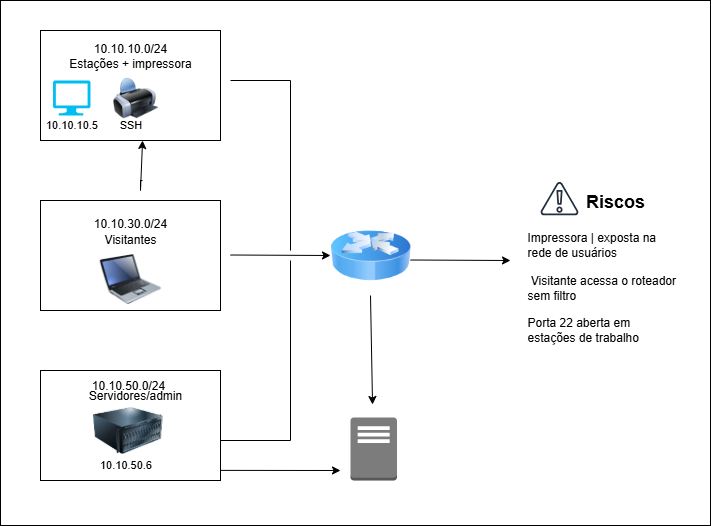

The diagram above was exported from draw.io. Its source (the exported page's mxGraphModel, read from the mxfile embedded in the PNG):
<mxGraphModel dx="1097" dy="492" grid="1" gridSize="10" guides="1" tooltips="1" connect="1" arrows="1" fold="1" page="1" pageScale="1" pageWidth="827" pageHeight="1169" math="0" shadow="0">
  <root>
    <mxCell id="0" />
    <mxCell id="1" parent="0" />
    <mxCell id="19dRT8liyV4Uxxe63LoC-55" value="" style="whiteSpace=wrap;html=1;aspect=fixed;" vertex="1" parent="1">
      <mxGeometry x="560" y="257.5" width="170" height="170" as="geometry" />
    </mxCell>
    <mxCell id="19dRT8liyV4Uxxe63LoC-33" value="" style="rounded=0;whiteSpace=wrap;html=1;" vertex="1" parent="1">
      <mxGeometry x="40" y="80" width="710" height="525" as="geometry" />
    </mxCell>
    <mxCell id="19dRT8liyV4Uxxe63LoC-1" value="" style="rounded=0;whiteSpace=wrap;html=1;strokeColor=light-dark(#000000,#144BFF);" vertex="1" parent="1">
      <mxGeometry x="80" y="110" width="180" height="110" as="geometry" />
    </mxCell>
    <mxCell id="19dRT8liyV4Uxxe63LoC-2" value="" style="rounded=0;whiteSpace=wrap;html=1;strokeColor=light-dark(#000000,#16FF2E);" vertex="1" parent="1">
      <mxGeometry x="80" y="280" width="180" height="110" as="geometry" />
    </mxCell>
    <mxCell id="19dRT8liyV4Uxxe63LoC-3" value="" style="rounded=0;whiteSpace=wrap;html=1;strokeColor=light-dark(#000000,#FF6A44);" vertex="1" parent="1">
      <mxGeometry x="80" y="450" width="180" height="110" as="geometry" />
    </mxCell>
    <mxCell id="19dRT8liyV4Uxxe63LoC-5" value="&lt;font&gt;10.10.10.0/24&lt;/font&gt;&lt;div&gt;Estações + impressora&lt;/div&gt;" style="text;html=1;align=center;verticalAlign=middle;whiteSpace=wrap;rounded=0;" vertex="1" parent="1">
      <mxGeometry x="90" y="120" width="160" height="30" as="geometry" />
    </mxCell>
    <mxCell id="19dRT8liyV4Uxxe63LoC-8" value="&lt;font&gt;10.10.30.0/24&lt;/font&gt;&lt;div&gt;&lt;br&gt;&lt;/div&gt;" style="text;html=1;align=center;verticalAlign=middle;whiteSpace=wrap;rounded=0;" vertex="1" parent="1">
      <mxGeometry x="140" y="295" width="60" height="30" as="geometry" />
    </mxCell>
    <mxCell id="19dRT8liyV4Uxxe63LoC-9" value="10.10.50.0/24" style="text;html=1;align=center;verticalAlign=middle;whiteSpace=wrap;rounded=0;" vertex="1" parent="1">
      <mxGeometry x="137.5" y="450" width="60" height="30" as="geometry" />
    </mxCell>
    <mxCell id="19dRT8liyV4Uxxe63LoC-14" value="" style="image;html=1;image=img/lib/clip_art/computers/Printer_128x128.png" vertex="1" parent="1">
      <mxGeometry x="152.5" y="155" width="45" height="45" as="geometry" />
    </mxCell>
    <mxCell id="19dRT8liyV4Uxxe63LoC-15" value="" style="outlineConnect=0;dashed=0;verticalLabelPosition=bottom;verticalAlign=top;align=center;html=1;shape=mxgraph.aws3.traditional_server;fillColor=#7D7C7C;gradientColor=none;" vertex="1" parent="1">
      <mxGeometry x="390" y="497" width="46.5" height="63" as="geometry" />
    </mxCell>
    <mxCell id="19dRT8liyV4Uxxe63LoC-17" value="" style="image;html=1;image=img/lib/clip_art/networking/Router_Icon_128x128.png" vertex="1" parent="1">
      <mxGeometry x="370" y="295" width="80" height="80" as="geometry" />
    </mxCell>
    <mxCell id="19dRT8liyV4Uxxe63LoC-25" value="" style="endArrow=classic;html=1;rounded=0;entryX=0;entryY=0.5;entryDx=0;entryDy=0;" edge="1" parent="1" target="19dRT8liyV4Uxxe63LoC-17">
      <mxGeometry width="50" height="50" relative="1" as="geometry">
        <mxPoint x="270" y="334.5" as="sourcePoint" />
        <mxPoint x="350" y="334.5" as="targetPoint" />
      </mxGeometry>
    </mxCell>
    <mxCell id="19dRT8liyV4Uxxe63LoC-28" value="" style="shape=partialRectangle;whiteSpace=wrap;html=1;bottom=0;right=0;fillColor=none;rotation=90;" vertex="1" parent="1">
      <mxGeometry x="215" y="215" width="170" height="60" as="geometry" />
    </mxCell>
    <mxCell id="19dRT8liyV4Uxxe63LoC-30" value="" style="endArrow=none;html=1;rounded=0;" edge="1" parent="1">
      <mxGeometry width="50" height="50" relative="1" as="geometry">
        <mxPoint x="330" y="520" as="sourcePoint" />
        <mxPoint x="330" y="340" as="targetPoint" />
      </mxGeometry>
    </mxCell>
    <mxCell id="19dRT8liyV4Uxxe63LoC-31" value="" style="endArrow=none;html=1;rounded=0;" edge="1" parent="1">
      <mxGeometry width="50" height="50" relative="1" as="geometry">
        <mxPoint x="260" y="520" as="sourcePoint" />
        <mxPoint x="330" y="520" as="targetPoint" />
      </mxGeometry>
    </mxCell>
    <mxCell id="19dRT8liyV4Uxxe63LoC-35" value="" style="image;html=1;image=img/lib/clip_art/computers/Laptop_128x128.png" vertex="1" parent="1">
      <mxGeometry x="135" y="333.5" width="70" height="50" as="geometry" />
    </mxCell>
    <mxCell id="19dRT8liyV4Uxxe63LoC-36" value="" style="image;html=1;image=img/lib/clip_art/computers/Server_128x128.png" vertex="1" parent="1">
      <mxGeometry x="132.5" y="480" width="70" height="60" as="geometry" />
    </mxCell>
    <mxCell id="19dRT8liyV4Uxxe63LoC-40" value="" style="endArrow=classic;html=1;rounded=0;entryX=0.567;entryY=1;entryDx=0;entryDy=0;entryPerimeter=0;" edge="1" parent="1" target="19dRT8liyV4Uxxe63LoC-1">
      <mxGeometry width="50" height="50" relative="1" as="geometry">
        <mxPoint x="182" y="260" as="sourcePoint" />
        <mxPoint x="230" y="225" as="targetPoint" />
        <Array as="points">
          <mxPoint x="180" y="260" />
          <mxPoint x="180" y="270" />
        </Array>
      </mxGeometry>
    </mxCell>
    <mxCell id="19dRT8liyV4Uxxe63LoC-41" value="&lt;p&gt;Visitantes&lt;/p&gt;" style="text;strokeColor=none;align=center;fillColor=none;html=1;verticalAlign=middle;whiteSpace=wrap;rounded=0;" vertex="1" parent="1">
      <mxGeometry x="120" y="303.5" width="100" height="30" as="geometry" />
    </mxCell>
    <mxCell id="19dRT8liyV4Uxxe63LoC-42" value="Servidores/admin" style="text;html=1;align=center;verticalAlign=middle;whiteSpace=wrap;rounded=0;" vertex="1" parent="1">
      <mxGeometry x="110" y="460" width="130" height="30" as="geometry" />
    </mxCell>
    <mxCell id="19dRT8liyV4Uxxe63LoC-43" value="" style="verticalLabelPosition=bottom;html=1;verticalAlign=top;align=center;strokeColor=none;fillColor=#00BEF2;shape=mxgraph.azure.computer;pointerEvents=1;" vertex="1" parent="1">
      <mxGeometry x="92.5" y="160" width="37.5" height="35" as="geometry" />
    </mxCell>
    <mxCell id="19dRT8liyV4Uxxe63LoC-44" value="&lt;span style=&quot;font-weight: normal;&quot;&gt;&lt;font style=&quot;font-size: 11px;&quot;&gt;10.10.10.5&lt;/font&gt;&lt;/span&gt;" style="text;strokeColor=none;fillColor=none;html=1;fontSize=24;fontStyle=1;verticalAlign=middle;align=center;" vertex="1" parent="1">
      <mxGeometry x="61.25" y="180" width="100" height="40" as="geometry" />
    </mxCell>
    <mxCell id="19dRT8liyV4Uxxe63LoC-45" value="&lt;font style=&quot;font-size: 11px; font-weight: normal;&quot;&gt;SSH&lt;/font&gt;" style="text;strokeColor=none;fillColor=none;html=1;fontSize=24;fontStyle=1;verticalAlign=middle;align=center;" vertex="1" parent="1">
      <mxGeometry x="120" y="180" width="100" height="40" as="geometry" />
    </mxCell>
    <mxCell id="19dRT8liyV4Uxxe63LoC-47" value="&lt;font style=&quot;font-size: 11px; font-weight: normal;&quot;&gt;10.10.50.6&lt;/font&gt;" style="text;strokeColor=none;fillColor=none;html=1;fontSize=24;fontStyle=1;verticalAlign=middle;align=center;" vertex="1" parent="1">
      <mxGeometry x="115" y="520" width="100" height="40" as="geometry" />
    </mxCell>
    <mxCell id="19dRT8liyV4Uxxe63LoC-49" value="" style="endArrow=classic;html=1;rounded=0;exitX=1;exitY=0.908;exitDx=0;exitDy=0;exitPerimeter=0;strokeColor=light-dark(#000000,#FF0000);" edge="1" parent="1" source="19dRT8liyV4Uxxe63LoC-3">
      <mxGeometry width="50" height="50" relative="1" as="geometry">
        <mxPoint x="290" y="550" as="sourcePoint" />
        <mxPoint x="380" y="550" as="targetPoint" />
      </mxGeometry>
    </mxCell>
    <mxCell id="19dRT8liyV4Uxxe63LoC-52" value="" style="endArrow=classic;html=1;rounded=0;exitX=0.5;exitY=1;exitDx=0;exitDy=0;entryX=0.338;entryY=0.05;entryDx=0;entryDy=0;entryPerimeter=0;" edge="1" parent="1" source="19dRT8liyV4Uxxe63LoC-17">
      <mxGeometry width="50" height="50" relative="1" as="geometry">
        <mxPoint x="380" y="442" as="sourcePoint" />
        <mxPoint x="412.03999999999996" y="484" as="targetPoint" />
      </mxGeometry>
    </mxCell>
    <mxCell id="19dRT8liyV4Uxxe63LoC-54" value="" style="endArrow=classic;html=1;rounded=0;" edge="1" parent="1">
      <mxGeometry width="50" height="50" relative="1" as="geometry">
        <mxPoint x="450" y="339.5" as="sourcePoint" />
        <mxPoint x="550" y="340" as="targetPoint" />
      </mxGeometry>
    </mxCell>
    <mxCell id="19dRT8liyV4Uxxe63LoC-56" value="" style="shape=table;startSize=0;container=1;collapsible=0;childLayout=tableLayout;fontSize=11;fillColor=none;strokeColor=none;" vertex="1" parent="1">
      <mxGeometry x="560" y="260" width="160" height="170" as="geometry" />
    </mxCell>
    <mxCell id="19dRT8liyV4Uxxe63LoC-57" value="" style="shape=tableRow;horizontal=0;startSize=0;swimlaneHead=0;swimlaneBody=0;strokeColor=inherit;top=0;left=0;bottom=0;right=0;collapsible=0;dropTarget=0;fillColor=none;points=[[0,0.5],[1,0.5]];portConstraint=eastwest;fontSize=16;" vertex="1" parent="19dRT8liyV4Uxxe63LoC-56">
      <mxGeometry width="160" height="42" as="geometry" />
    </mxCell>
    <mxCell id="19dRT8liyV4Uxxe63LoC-58" value="&lt;b&gt;&lt;font style=&quot;font-size: 18px;&quot;&gt;&amp;nbsp; &amp;nbsp; &amp;nbsp;Riscos&lt;/font&gt;&lt;/b&gt;" style="shape=partialRectangle;html=1;whiteSpace=wrap;connectable=0;strokeColor=inherit;overflow=hidden;fillColor=none;top=0;left=0;bottom=0;right=0;pointerEvents=1;fontSize=12;align=center;spacingLeft=5;" vertex="1" parent="19dRT8liyV4Uxxe63LoC-57">
      <mxGeometry width="160" height="42" as="geometry">
        <mxRectangle width="160" height="42" as="alternateBounds" />
      </mxGeometry>
    </mxCell>
    <mxCell id="19dRT8liyV4Uxxe63LoC-59" value="" style="shape=tableRow;horizontal=0;startSize=0;swimlaneHead=0;swimlaneBody=0;strokeColor=inherit;top=0;left=0;bottom=0;right=0;collapsible=0;dropTarget=0;fillColor=none;points=[[0,0.5],[1,0.5]];portConstraint=eastwest;fontSize=16;" vertex="1" parent="19dRT8liyV4Uxxe63LoC-56">
      <mxGeometry y="42" width="160" height="44" as="geometry" />
    </mxCell>
    <mxCell id="19dRT8liyV4Uxxe63LoC-60" value="&lt;font&gt; Impressora | &lt;/font&gt;&lt;font&gt;exposta na rede de usuários&amp;nbsp;&lt;/font&gt;" style="shape=partialRectangle;html=1;whiteSpace=wrap;connectable=0;strokeColor=inherit;overflow=hidden;fillColor=none;top=0;left=0;bottom=0;right=0;pointerEvents=1;fontSize=12;align=left;spacingLeft=5;" vertex="1" parent="19dRT8liyV4Uxxe63LoC-59">
      <mxGeometry width="160" height="44" as="geometry">
        <mxRectangle width="160" height="44" as="alternateBounds" />
      </mxGeometry>
    </mxCell>
    <mxCell id="19dRT8liyV4Uxxe63LoC-61" value="" style="shape=tableRow;horizontal=0;startSize=0;swimlaneHead=0;swimlaneBody=0;strokeColor=inherit;top=0;left=0;bottom=0;right=0;collapsible=0;dropTarget=0;fillColor=none;points=[[0,0.5],[1,0.5]];portConstraint=eastwest;fontSize=16;" vertex="1" parent="19dRT8liyV4Uxxe63LoC-56">
      <mxGeometry y="86" width="160" height="42" as="geometry" />
    </mxCell>
    <mxCell id="19dRT8liyV4Uxxe63LoC-62" value="&amp;nbsp;Visitante acessa o roteador sem filtro" style="shape=partialRectangle;html=1;whiteSpace=wrap;connectable=0;strokeColor=inherit;overflow=hidden;fillColor=none;top=0;left=0;bottom=0;right=0;pointerEvents=1;fontSize=12;align=left;spacingLeft=5;" vertex="1" parent="19dRT8liyV4Uxxe63LoC-61">
      <mxGeometry width="160" height="42" as="geometry">
        <mxRectangle width="160" height="42" as="alternateBounds" />
      </mxGeometry>
    </mxCell>
    <mxCell id="19dRT8liyV4Uxxe63LoC-63" style="shape=tableRow;horizontal=0;startSize=0;swimlaneHead=0;swimlaneBody=0;strokeColor=inherit;top=0;left=0;bottom=0;right=0;collapsible=0;dropTarget=0;fillColor=none;points=[[0,0.5],[1,0.5]];portConstraint=eastwest;fontSize=16;" vertex="1" parent="19dRT8liyV4Uxxe63LoC-56">
      <mxGeometry y="128" width="160" height="42" as="geometry" />
    </mxCell>
    <mxCell id="19dRT8liyV4Uxxe63LoC-64" value="Porta 22 aberta em estações de trabalho" style="shape=partialRectangle;html=1;whiteSpace=wrap;connectable=0;strokeColor=inherit;overflow=hidden;fillColor=none;top=0;left=0;bottom=0;right=0;pointerEvents=1;fontSize=12;align=left;spacingLeft=5;" vertex="1" parent="19dRT8liyV4Uxxe63LoC-63">
      <mxGeometry width="160" height="42" as="geometry">
        <mxRectangle width="160" height="42" as="alternateBounds" />
      </mxGeometry>
    </mxCell>
    <mxCell id="19dRT8liyV4Uxxe63LoC-65" value="" style="sketch=0;outlineConnect=0;fontColor=#232F3E;gradientColor=none;fillColor=#232F3D;strokeColor=none;dashed=0;verticalLabelPosition=bottom;verticalAlign=top;align=center;html=1;fontSize=12;fontStyle=0;aspect=fixed;pointerEvents=1;shape=mxgraph.aws4.alert;" vertex="1" parent="1">
      <mxGeometry x="580" y="261.38" width="38" height="33.62" as="geometry" />
    </mxCell>
  </root>
</mxGraphModel>